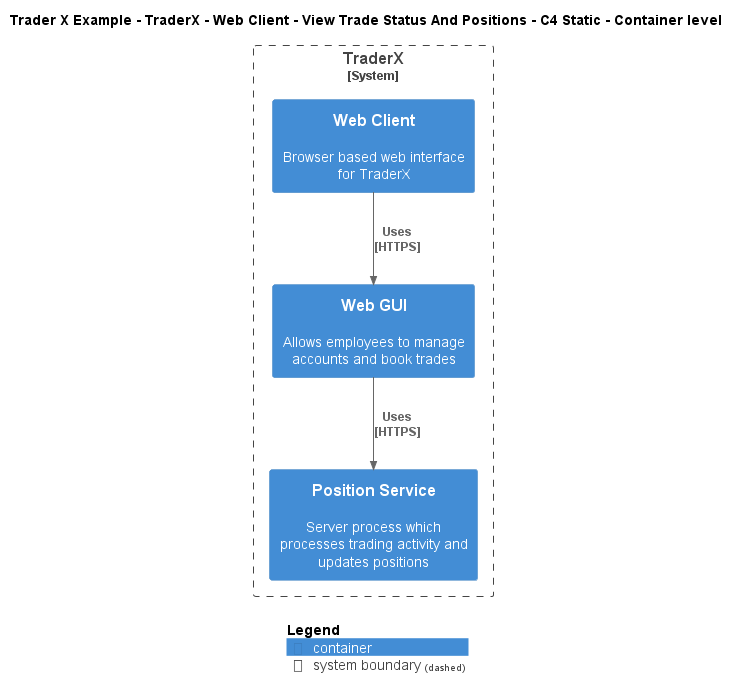

The diagram above was rendered by PlantUML. Its source (embedded in the PNG):
@startuml
!include ..\..\..\..\..\..\..\.c4s\C4_Container.puml

AddElementTag("c4interflow:lifecycle:new", $bgColor=green, $fontColor=#ffffff, $borderColor=green, $shadowing="False")
AddElementTag("c4interflow:lifecycle:changed", $bgColor=orange, $fontColor=#ffffff, $borderColor=orange, $shadowing="False")
AddElementTag("c4interflow:lifecycle:removed", $bgColor=red, $fontColor=#ffffff, $borderColor=red, $shadowing="False")

AddRelTag("c4interflow:lifecycle:new", $textColor=green, $lineColor=green)
AddRelTag("c4interflow:lifecycle:changed", $textColor=orange, $lineColor=orange)
AddRelTag("c4interflow:lifecycle:removed", $textColor=red, $lineColor=red)

SHOW_PERSON_PORTRAIT()
LAYOUT_TOP_DOWN()

skinparam linetype polyline

title Trader X Example - TraderX - Web Client - View Trade Status And Positions - C4 Static - Container level


System_Boundary(TraderXExample.SoftwareSystems.TraderX, "TraderX") {
    Container(TraderXExample.SoftwareSystems.TraderX.Containers.WebClient, "Web Client", "", "Browser based web interface for TraderX")
    Container(TraderXExample.SoftwareSystems.TraderX.Containers.WebGUI, "Web GUI", "", "Allows employees to manage accounts and book trades")
    Container(TraderXExample.SoftwareSystems.TraderX.Containers.PositionService, "Position Service", "", "Server process which processes trading activity and updates positions")
}

Rel(TraderXExample.SoftwareSystems.TraderX.Containers.WebClient, TraderXExample.SoftwareSystems.TraderX.Containers.WebGUI, "Uses\n[HTTPS]", $tags='protocol:https')
Rel(TraderXExample.SoftwareSystems.TraderX.Containers.WebGUI, TraderXExample.SoftwareSystems.TraderX.Containers.PositionService, "Uses\n[HTTPS]", $tags='protocol:https')


SHOW_LEGEND()
@enduml